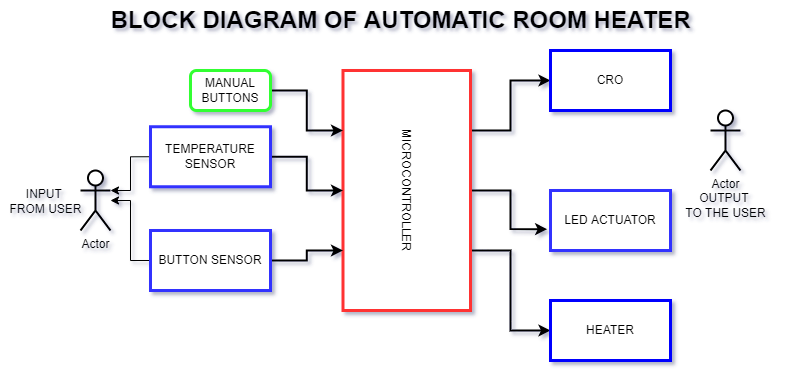

The diagram above was exported from draw.io. Its source (the exported page's mxGraphModel, read from the mxfile embedded in the PNG):
<mxGraphModel dx="782" dy="436" grid="1" gridSize="10" guides="1" tooltips="1" connect="1" arrows="1" fold="1" page="1" pageScale="1" pageWidth="1169" pageHeight="827" math="0" shadow="0">
  <root>
    <mxCell id="0" />
    <mxCell id="1" parent="0" />
    <mxCell id="mvrn8swurLYVfmIN07-6-7" style="edgeStyle=orthogonalEdgeStyle;rounded=0;orthogonalLoop=1;jettySize=auto;html=1;exitX=0.25;exitY=0;exitDx=0;exitDy=0;entryX=0;entryY=0.5;entryDx=0;entryDy=0;strokeWidth=2;" edge="1" parent="1" source="mvrn8swurLYVfmIN07-6-1" target="mvrn8swurLYVfmIN07-6-2">
      <mxGeometry relative="1" as="geometry" />
    </mxCell>
    <mxCell id="mvrn8swurLYVfmIN07-6-8" style="edgeStyle=orthogonalEdgeStyle;rounded=0;orthogonalLoop=1;jettySize=auto;html=1;exitX=0.5;exitY=0;exitDx=0;exitDy=0;entryX=-0.028;entryY=0.644;entryDx=0;entryDy=0;entryPerimeter=0;strokeWidth=2;" edge="1" parent="1" source="mvrn8swurLYVfmIN07-6-1" target="mvrn8swurLYVfmIN07-6-3">
      <mxGeometry relative="1" as="geometry" />
    </mxCell>
    <mxCell id="mvrn8swurLYVfmIN07-6-9" style="edgeStyle=orthogonalEdgeStyle;rounded=0;orthogonalLoop=1;jettySize=auto;html=1;exitX=0.75;exitY=0;exitDx=0;exitDy=0;entryX=0;entryY=0.5;entryDx=0;entryDy=0;strokeWidth=2;" edge="1" parent="1" source="mvrn8swurLYVfmIN07-6-1" target="mvrn8swurLYVfmIN07-6-4">
      <mxGeometry relative="1" as="geometry" />
    </mxCell>
    <mxCell id="mvrn8swurLYVfmIN07-6-1" value="MICROCONTROLLER" style="rounded=0;whiteSpace=wrap;html=1;rotation=90;strokeColor=#FF3333;strokeWidth=3;" vertex="1" parent="1">
      <mxGeometry x="296.25" y="176.25" width="240" height="127.5" as="geometry" />
    </mxCell>
    <mxCell id="mvrn8swurLYVfmIN07-6-2" value="CRO" style="rounded=0;whiteSpace=wrap;html=1;strokeColor=#0000FF;strokeWidth=3;" vertex="1" parent="1">
      <mxGeometry x="560" y="100" width="120" height="60" as="geometry" />
    </mxCell>
    <mxCell id="mvrn8swurLYVfmIN07-6-3" value="LED ACTUATOR" style="rounded=0;whiteSpace=wrap;html=1;strokeWidth=3;strokeColor=#3333FF;" vertex="1" parent="1">
      <mxGeometry x="560" y="240" width="120" height="60" as="geometry" />
    </mxCell>
    <mxCell id="mvrn8swurLYVfmIN07-6-4" value="HEATER" style="rounded=0;whiteSpace=wrap;html=1;strokeWidth=3;strokeColor=#0000FF;" vertex="1" parent="1">
      <mxGeometry x="560" y="350" width="120" height="60" as="geometry" />
    </mxCell>
    <mxCell id="mvrn8swurLYVfmIN07-6-15" style="edgeStyle=orthogonalEdgeStyle;rounded=0;orthogonalLoop=1;jettySize=auto;html=1;exitX=0;exitY=0.5;exitDx=0;exitDy=0;entryX=1;entryY=0.3333333333333333;entryDx=0;entryDy=0;entryPerimeter=0;" edge="1" parent="1" source="mvrn8swurLYVfmIN07-6-5" target="mvrn8swurLYVfmIN07-6-14">
      <mxGeometry relative="1" as="geometry" />
    </mxCell>
    <mxCell id="mvrn8swurLYVfmIN07-6-18" style="edgeStyle=orthogonalEdgeStyle;rounded=0;orthogonalLoop=1;jettySize=auto;html=1;exitX=1;exitY=0.5;exitDx=0;exitDy=0;entryX=0.5;entryY=1;entryDx=0;entryDy=0;strokeWidth=2;" edge="1" parent="1" source="mvrn8swurLYVfmIN07-6-5" target="mvrn8swurLYVfmIN07-6-1">
      <mxGeometry relative="1" as="geometry" />
    </mxCell>
    <mxCell id="mvrn8swurLYVfmIN07-6-5" value="TEMPERATURE&lt;br&gt;SENSOR" style="rounded=0;whiteSpace=wrap;html=1;strokeWidth=3;strokeColor=#3333FF;" vertex="1" parent="1">
      <mxGeometry x="160" y="176.25" width="120" height="60" as="geometry" />
    </mxCell>
    <mxCell id="mvrn8swurLYVfmIN07-6-16" style="edgeStyle=orthogonalEdgeStyle;rounded=0;orthogonalLoop=1;jettySize=auto;html=1;exitX=0;exitY=0.5;exitDx=0;exitDy=0;" edge="1" parent="1" source="mvrn8swurLYVfmIN07-6-6" target="mvrn8swurLYVfmIN07-6-14">
      <mxGeometry relative="1" as="geometry" />
    </mxCell>
    <mxCell id="mvrn8swurLYVfmIN07-6-20" style="edgeStyle=orthogonalEdgeStyle;rounded=0;orthogonalLoop=1;jettySize=auto;html=1;exitX=1;exitY=0.5;exitDx=0;exitDy=0;entryX=0.75;entryY=1;entryDx=0;entryDy=0;strokeWidth=2;" edge="1" parent="1" source="mvrn8swurLYVfmIN07-6-6" target="mvrn8swurLYVfmIN07-6-1">
      <mxGeometry relative="1" as="geometry" />
    </mxCell>
    <mxCell id="mvrn8swurLYVfmIN07-6-6" value="BUTTON SENSOR" style="rounded=0;whiteSpace=wrap;html=1;strokeWidth=3;strokeColor=#3333FF;" vertex="1" parent="1">
      <mxGeometry x="160" y="280" width="120" height="60" as="geometry" />
    </mxCell>
    <mxCell id="mvrn8swurLYVfmIN07-6-19" style="edgeStyle=orthogonalEdgeStyle;rounded=0;orthogonalLoop=1;jettySize=auto;html=1;exitX=1;exitY=0.5;exitDx=0;exitDy=0;entryX=0.25;entryY=1;entryDx=0;entryDy=0;strokeWidth=2;" edge="1" parent="1" source="mvrn8swurLYVfmIN07-6-13" target="mvrn8swurLYVfmIN07-6-1">
      <mxGeometry relative="1" as="geometry" />
    </mxCell>
    <mxCell id="mvrn8swurLYVfmIN07-6-13" value="MANUAL&lt;br&gt;BUTTONS" style="rounded=1;whiteSpace=wrap;html=1;strokeWidth=3;strokeColor=#33FF33;" vertex="1" parent="1">
      <mxGeometry x="200" y="120" width="80" height="40" as="geometry" />
    </mxCell>
    <mxCell id="mvrn8swurLYVfmIN07-6-14" value="Actor" style="shape=umlActor;verticalLabelPosition=bottom;verticalAlign=top;html=1;outlineConnect=0;strokeWidth=2;" vertex="1" parent="1">
      <mxGeometry x="90" y="220" width="30" height="60" as="geometry" />
    </mxCell>
    <mxCell id="mvrn8swurLYVfmIN07-6-17" value="INPUT &lt;br&gt;FROM USER" style="text;html=1;align=center;verticalAlign=middle;resizable=0;points=[];autosize=1;strokeColor=none;fillColor=none;" vertex="1" parent="1">
      <mxGeometry x="10" y="236.25" width="90" height="30" as="geometry" />
    </mxCell>
    <mxCell id="mvrn8swurLYVfmIN07-6-21" value="Actor" style="shape=umlActor;verticalLabelPosition=bottom;verticalAlign=top;html=1;outlineConnect=0;strokeWidth=2;" vertex="1" parent="1">
      <mxGeometry x="720" y="160" width="30" height="60" as="geometry" />
    </mxCell>
    <mxCell id="mvrn8swurLYVfmIN07-6-22" value="OUTPUT &lt;br&gt;TO THE USER" style="text;html=1;align=center;verticalAlign=middle;resizable=0;points=[];autosize=1;strokeColor=none;fillColor=none;" vertex="1" parent="1">
      <mxGeometry x="685" y="240" width="100" height="30" as="geometry" />
    </mxCell>
    <mxCell id="mvrn8swurLYVfmIN07-6-23" value="BLOCK DIAGRAM OF AUTOMATIC ROOM HEATER" style="text;strokeColor=none;fillColor=none;html=1;fontSize=24;fontStyle=1;verticalAlign=middle;align=center;" vertex="1" parent="1">
      <mxGeometry x="360" y="50" width="100" height="40" as="geometry" />
    </mxCell>
  </root>
</mxGraphModel>